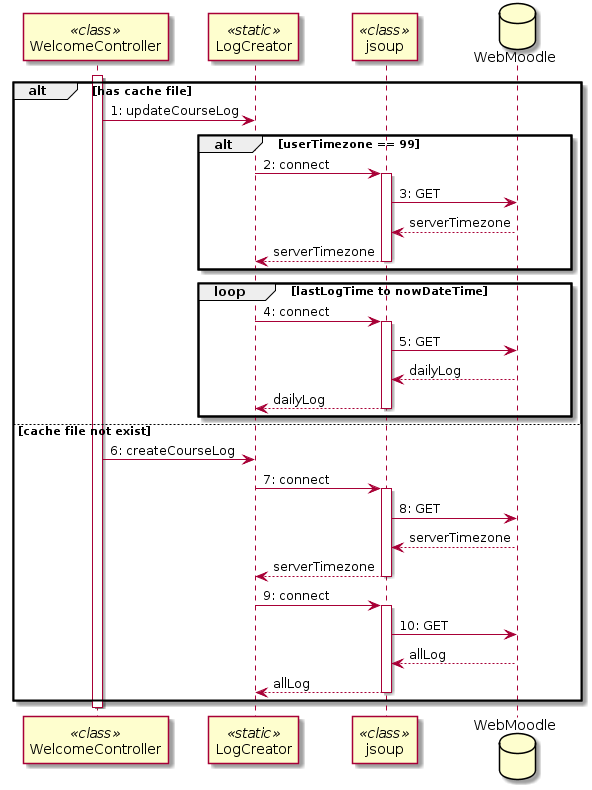

The diagram above was rendered by PlantUML. Its source (embedded in the PNG):
@startuml
participant WelcomeController <<class>>
participant LogCreator <<static>>
participant jsoup <<class>>

database WebMoodle



activate WelcomeController
alt has cache file
WelcomeController -> LogCreator : 1: updateCourseLog
alt userTimezone == 99
LogCreator -> jsoup : 2: connect
activate jsoup
jsoup -> WebMoodle : 3: GET
jsoup <-- WebMoodle : serverTimezone
LogCreator <-- jsoup : serverTimezone
deactivate jsoup
end
loop lastLogTime to nowDateTime
LogCreator -> jsoup: 4: connect
activate jsoup 
jsoup -> WebMoodle : 5: GET
jsoup <-- WebMoodle: dailyLog
LogCreator <-- jsoup : dailyLog
deactivate jsoup
end

else cache file not exist

WelcomeController -> LogCreator : 6: createCourseLog
LogCreator -> jsoup : 7: connect
activate jsoup
jsoup -> WebMoodle : 8: GET
jsoup <-- WebMoodle : serverTimezone
LogCreator <-- jsoup : serverTimezone
deactivate jsoup

LogCreator -> jsoup: 9: connect
activate jsoup 
jsoup -> WebMoodle : 10: GET
jsoup <-- WebMoodle: allLog
LogCreator <-- jsoup : allLog
deactivate jsoup




end
deactivate WelcomeController
@enduml